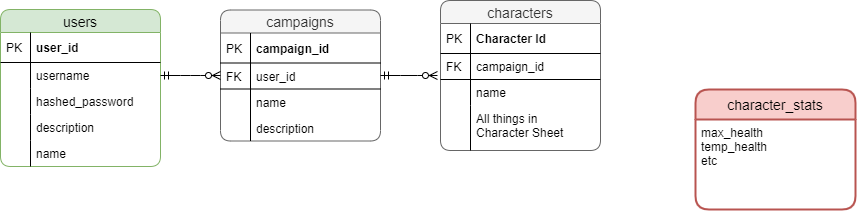

The diagram above was exported from draw.io. Its source (the exported page's mxGraphModel, read from the mxfile embedded in the PNG):
<mxGraphModel dx="1432" dy="1555" grid="1" gridSize="10" guides="1" tooltips="1" connect="1" arrows="1" fold="1" page="1" pageScale="1" pageWidth="850" pageHeight="1100" math="0" shadow="0">
  <root>
    <mxCell id="0" />
    <mxCell id="1" parent="0" />
    <mxCell id="LFkOCu9J2kKM4MW_9QpU-23" value="users" style="swimlane;fontStyle=0;childLayout=stackLayout;horizontal=1;startSize=23;horizontalStack=0;resizeParent=1;resizeParentMax=0;resizeLast=0;collapsible=1;marginBottom=0;swimlaneFillColor=#ffffff;align=center;fontSize=14;comic=0;shadow=0;rounded=1;glass=0;swimlaneLine=1;fillColor=#d5e8d4;strokeColor=#82b366;" parent="1" vertex="1">
      <mxGeometry x="-470" y="90" width="160" height="157" as="geometry">
        <mxRectangle x="60" y="200" width="60" height="23" as="alternateBounds" />
      </mxGeometry>
    </mxCell>
    <mxCell id="LFkOCu9J2kKM4MW_9QpU-24" value="user_id" style="shape=partialRectangle;top=0;left=0;right=0;bottom=1;align=left;verticalAlign=middle;fillColor=none;spacingLeft=34;spacingRight=4;overflow=hidden;rotatable=0;points=[[0,0.5],[1,0.5]];portConstraint=eastwest;dropTarget=0;fontStyle=1;fontSize=12;" parent="LFkOCu9J2kKM4MW_9QpU-23" vertex="1">
      <mxGeometry y="23" width="160" height="30" as="geometry" />
    </mxCell>
    <mxCell id="LFkOCu9J2kKM4MW_9QpU-25" value="PK" style="shape=partialRectangle;top=0;left=0;bottom=0;fillColor=none;align=left;verticalAlign=middle;spacingLeft=4;spacingRight=4;overflow=hidden;rotatable=0;points=[];portConstraint=eastwest;part=1;fontSize=12;" parent="LFkOCu9J2kKM4MW_9QpU-24" vertex="1" connectable="0">
      <mxGeometry width="30" height="30" as="geometry" />
    </mxCell>
    <mxCell id="LFkOCu9J2kKM4MW_9QpU-26" value="username" style="shape=partialRectangle;top=0;left=0;right=0;bottom=0;align=left;verticalAlign=top;fillColor=none;spacingLeft=34;spacingRight=4;overflow=hidden;rotatable=0;points=[[0,0.5],[1,0.5]];portConstraint=eastwest;dropTarget=0;fontSize=12;" parent="LFkOCu9J2kKM4MW_9QpU-23" vertex="1">
      <mxGeometry y="53" width="160" height="26" as="geometry" />
    </mxCell>
    <mxCell id="LFkOCu9J2kKM4MW_9QpU-27" value="" style="shape=partialRectangle;top=0;left=0;bottom=0;fillColor=none;align=left;verticalAlign=top;spacingLeft=4;spacingRight=4;overflow=hidden;rotatable=0;points=[];portConstraint=eastwest;part=1;fontSize=12;" parent="LFkOCu9J2kKM4MW_9QpU-26" vertex="1" connectable="0">
      <mxGeometry width="30" height="26" as="geometry" />
    </mxCell>
    <mxCell id="LFkOCu9J2kKM4MW_9QpU-28" value="hashed_password" style="shape=partialRectangle;top=0;left=0;right=0;bottom=0;align=left;verticalAlign=top;fillColor=none;spacingLeft=34;spacingRight=4;overflow=hidden;rotatable=0;points=[[0,0.5],[1,0.5]];portConstraint=eastwest;dropTarget=0;fontSize=12;" parent="LFkOCu9J2kKM4MW_9QpU-23" vertex="1">
      <mxGeometry y="79" width="160" height="26" as="geometry" />
    </mxCell>
    <mxCell id="LFkOCu9J2kKM4MW_9QpU-29" value="" style="shape=partialRectangle;top=0;left=0;bottom=0;fillColor=none;align=left;verticalAlign=top;spacingLeft=4;spacingRight=4;overflow=hidden;rotatable=0;points=[];portConstraint=eastwest;part=1;fontSize=12;" parent="LFkOCu9J2kKM4MW_9QpU-28" vertex="1" connectable="0">
      <mxGeometry width="30" height="26" as="geometry" />
    </mxCell>
    <mxCell id="LFkOCu9J2kKM4MW_9QpU-53" value="description" style="shape=partialRectangle;top=0;left=0;right=0;bottom=0;align=left;verticalAlign=top;fillColor=none;spacingLeft=34;spacingRight=4;overflow=hidden;rotatable=0;points=[[0,0.5],[1,0.5]];portConstraint=eastwest;dropTarget=0;fontSize=12;" parent="LFkOCu9J2kKM4MW_9QpU-23" vertex="1">
      <mxGeometry y="105" width="160" height="26" as="geometry" />
    </mxCell>
    <mxCell id="LFkOCu9J2kKM4MW_9QpU-54" value="" style="shape=partialRectangle;top=0;left=0;bottom=0;fillColor=none;align=left;verticalAlign=top;spacingLeft=4;spacingRight=4;overflow=hidden;rotatable=0;points=[];portConstraint=eastwest;part=1;fontSize=12;" parent="LFkOCu9J2kKM4MW_9QpU-53" vertex="1" connectable="0">
      <mxGeometry width="30" height="26" as="geometry" />
    </mxCell>
    <object label="name" S="" placeholders="1" id="LFkOCu9J2kKM4MW_9QpU-30">
      <mxCell style="shape=partialRectangle;top=0;left=0;right=0;bottom=0;align=left;verticalAlign=top;fillColor=none;spacingLeft=34;spacingRight=4;overflow=hidden;rotatable=0;points=[[0,0.5],[1,0.5]];portConstraint=eastwest;dropTarget=0;fontSize=12;" parent="LFkOCu9J2kKM4MW_9QpU-23" vertex="1">
        <mxGeometry y="131" width="160" height="26" as="geometry" />
      </mxCell>
    </object>
    <mxCell id="LFkOCu9J2kKM4MW_9QpU-31" value="" style="shape=partialRectangle;top=0;left=0;bottom=0;fillColor=none;align=left;verticalAlign=top;spacingLeft=4;spacingRight=4;overflow=hidden;rotatable=0;points=[];portConstraint=eastwest;part=1;fontSize=12;" parent="LFkOCu9J2kKM4MW_9QpU-30" vertex="1" connectable="0">
      <mxGeometry width="30" height="26" as="geometry" />
    </mxCell>
    <mxCell id="LFkOCu9J2kKM4MW_9QpU-55" value="campaigns" style="swimlane;fontStyle=0;childLayout=stackLayout;horizontal=1;startSize=23;horizontalStack=0;resizeParent=1;resizeParentMax=0;resizeLast=0;collapsible=1;marginBottom=0;swimlaneFillColor=#ffffff;align=center;fontSize=14;comic=0;shadow=0;rounded=1;glass=0;swimlaneLine=1;fillColor=#f5f5f5;strokeColor=#666666;fontColor=#333333;" parent="1" vertex="1">
      <mxGeometry x="-250" y="90.5" width="160" height="131" as="geometry">
        <mxRectangle x="60" y="200" width="60" height="23" as="alternateBounds" />
      </mxGeometry>
    </mxCell>
    <mxCell id="LFkOCu9J2kKM4MW_9QpU-56" value="campaign_id" style="shape=partialRectangle;top=0;left=0;right=0;bottom=1;align=left;verticalAlign=middle;fillColor=none;spacingLeft=34;spacingRight=4;overflow=hidden;rotatable=0;points=[[0,0.5],[1,0.5]];portConstraint=eastwest;dropTarget=0;fontStyle=1;fontSize=12;" parent="LFkOCu9J2kKM4MW_9QpU-55" vertex="1">
      <mxGeometry y="23" width="160" height="30" as="geometry" />
    </mxCell>
    <mxCell id="LFkOCu9J2kKM4MW_9QpU-57" value="PK" style="shape=partialRectangle;top=0;left=0;bottom=0;fillColor=none;align=left;verticalAlign=middle;spacingLeft=4;spacingRight=4;overflow=hidden;rotatable=0;points=[];portConstraint=eastwest;part=1;fontSize=12;" parent="LFkOCu9J2kKM4MW_9QpU-56" vertex="1" connectable="0">
      <mxGeometry width="30" height="30" as="geometry" />
    </mxCell>
    <mxCell id="LFkOCu9J2kKM4MW_9QpU-82" value="user_id" style="shape=partialRectangle;top=0;left=0;right=0;bottom=1;align=left;verticalAlign=top;fillColor=none;spacingLeft=34;spacingRight=4;overflow=hidden;rotatable=0;points=[[0,0.5],[1,0.5]];portConstraint=eastwest;dropTarget=0;fontSize=12;rounded=1;shadow=0;glass=0;comic=0;" parent="LFkOCu9J2kKM4MW_9QpU-55" vertex="1">
      <mxGeometry y="53" width="160" height="26" as="geometry" />
    </mxCell>
    <mxCell id="LFkOCu9J2kKM4MW_9QpU-83" value="FK" style="shape=partialRectangle;top=0;left=0;bottom=0;fillColor=none;align=left;verticalAlign=top;spacingLeft=4;spacingRight=4;overflow=hidden;rotatable=0;points=[];portConstraint=eastwest;part=1;fontSize=12;" parent="LFkOCu9J2kKM4MW_9QpU-82" vertex="1" connectable="0">
      <mxGeometry width="30" height="26" as="geometry" />
    </mxCell>
    <mxCell id="LFkOCu9J2kKM4MW_9QpU-58" value="name" style="shape=partialRectangle;top=0;left=0;right=0;bottom=0;align=left;verticalAlign=top;fillColor=none;spacingLeft=34;spacingRight=4;overflow=hidden;rotatable=0;points=[[0,0.5],[1,0.5]];portConstraint=eastwest;dropTarget=0;fontSize=12;" parent="LFkOCu9J2kKM4MW_9QpU-55" vertex="1">
      <mxGeometry y="79" width="160" height="26" as="geometry" />
    </mxCell>
    <mxCell id="LFkOCu9J2kKM4MW_9QpU-59" value="" style="shape=partialRectangle;top=0;left=0;bottom=0;fillColor=none;align=left;verticalAlign=top;spacingLeft=4;spacingRight=4;overflow=hidden;rotatable=0;points=[];portConstraint=eastwest;part=1;fontSize=12;" parent="LFkOCu9J2kKM4MW_9QpU-58" vertex="1" connectable="0">
      <mxGeometry width="30" height="26" as="geometry" />
    </mxCell>
    <mxCell id="LFkOCu9J2kKM4MW_9QpU-62" value="description" style="shape=partialRectangle;top=0;left=0;right=0;bottom=0;align=left;verticalAlign=top;fillColor=none;spacingLeft=34;spacingRight=4;overflow=hidden;rotatable=0;points=[[0,0.5],[1,0.5]];portConstraint=eastwest;dropTarget=0;fontSize=12;" parent="LFkOCu9J2kKM4MW_9QpU-55" vertex="1">
      <mxGeometry y="105" width="160" height="26" as="geometry" />
    </mxCell>
    <mxCell id="LFkOCu9J2kKM4MW_9QpU-63" value="" style="shape=partialRectangle;top=0;left=0;bottom=0;fillColor=none;align=left;verticalAlign=top;spacingLeft=4;spacingRight=4;overflow=hidden;rotatable=0;points=[];portConstraint=eastwest;part=1;fontSize=12;" parent="LFkOCu9J2kKM4MW_9QpU-62" vertex="1" connectable="0">
      <mxGeometry width="30" height="26" as="geometry" />
    </mxCell>
    <mxCell id="LFkOCu9J2kKM4MW_9QpU-66" value="characters" style="swimlane;fontStyle=0;childLayout=stackLayout;horizontal=1;startSize=23;horizontalStack=0;resizeParent=1;resizeParentMax=0;resizeLast=0;collapsible=1;marginBottom=0;swimlaneFillColor=#ffffff;align=center;fontSize=14;comic=0;shadow=0;rounded=1;glass=0;swimlaneLine=1;fillColor=#f5f5f5;strokeColor=#666666;fontColor=#333333;" parent="1" vertex="1">
      <mxGeometry x="-30" y="81" width="160" height="150" as="geometry">
        <mxRectangle x="60" y="200" width="60" height="23" as="alternateBounds" />
      </mxGeometry>
    </mxCell>
    <mxCell id="LFkOCu9J2kKM4MW_9QpU-67" value="Character Id" style="shape=partialRectangle;top=0;left=0;right=0;bottom=1;align=left;verticalAlign=middle;fillColor=none;spacingLeft=34;spacingRight=4;overflow=hidden;rotatable=0;points=[[0,0.5],[1,0.5]];portConstraint=eastwest;dropTarget=0;fontStyle=1;fontSize=12;" parent="LFkOCu9J2kKM4MW_9QpU-66" vertex="1">
      <mxGeometry y="23" width="160" height="30" as="geometry" />
    </mxCell>
    <mxCell id="LFkOCu9J2kKM4MW_9QpU-68" value="PK" style="shape=partialRectangle;top=0;left=0;bottom=0;fillColor=none;align=left;verticalAlign=middle;spacingLeft=4;spacingRight=4;overflow=hidden;rotatable=0;points=[];portConstraint=eastwest;part=1;fontSize=12;" parent="LFkOCu9J2kKM4MW_9QpU-67" vertex="1" connectable="0">
      <mxGeometry width="30" height="30" as="geometry" />
    </mxCell>
    <mxCell id="LFkOCu9J2kKM4MW_9QpU-80" value="campaign_id" style="shape=partialRectangle;top=0;left=0;right=0;bottom=1;align=left;verticalAlign=top;fillColor=none;spacingLeft=34;spacingRight=4;overflow=hidden;rotatable=0;points=[[0,0.5],[1,0.5]];portConstraint=eastwest;dropTarget=0;fontSize=12;rounded=1;shadow=0;glass=0;comic=0;fontStyle=0" parent="LFkOCu9J2kKM4MW_9QpU-66" vertex="1">
      <mxGeometry y="53" width="160" height="26" as="geometry" />
    </mxCell>
    <mxCell id="LFkOCu9J2kKM4MW_9QpU-81" value="FK" style="shape=partialRectangle;top=0;left=0;bottom=0;fillColor=none;align=left;verticalAlign=top;spacingLeft=4;spacingRight=4;overflow=hidden;rotatable=0;points=[];portConstraint=eastwest;part=1;fontSize=12;" parent="LFkOCu9J2kKM4MW_9QpU-80" vertex="1" connectable="0">
      <mxGeometry width="30" height="26" as="geometry" />
    </mxCell>
    <mxCell id="LFkOCu9J2kKM4MW_9QpU-69" value="name" style="shape=partialRectangle;top=0;left=0;right=0;bottom=0;align=left;verticalAlign=top;fillColor=none;spacingLeft=34;spacingRight=4;overflow=hidden;rotatable=0;points=[[0,0.5],[1,0.5]];portConstraint=eastwest;dropTarget=0;fontSize=12;" parent="LFkOCu9J2kKM4MW_9QpU-66" vertex="1">
      <mxGeometry y="79" width="160" height="26" as="geometry" />
    </mxCell>
    <mxCell id="LFkOCu9J2kKM4MW_9QpU-70" value="" style="shape=partialRectangle;top=0;left=0;bottom=0;fillColor=none;align=left;verticalAlign=top;spacingLeft=4;spacingRight=4;overflow=hidden;rotatable=0;points=[];portConstraint=eastwest;part=1;fontSize=12;" parent="LFkOCu9J2kKM4MW_9QpU-69" vertex="1" connectable="0">
      <mxGeometry width="30" height="26" as="geometry" />
    </mxCell>
    <mxCell id="LFkOCu9J2kKM4MW_9QpU-73" value="All things in &#10;Character Sheet " style="shape=partialRectangle;top=0;left=0;right=0;bottom=0;align=left;verticalAlign=top;fillColor=none;spacingLeft=34;spacingRight=4;overflow=hidden;rotatable=0;points=[[0,0.5],[1,0.5]];portConstraint=eastwest;dropTarget=0;fontSize=12;" parent="LFkOCu9J2kKM4MW_9QpU-66" vertex="1">
      <mxGeometry y="105" width="160" height="45" as="geometry" />
    </mxCell>
    <mxCell id="LFkOCu9J2kKM4MW_9QpU-74" value="" style="shape=partialRectangle;top=0;left=0;bottom=0;fillColor=none;align=left;verticalAlign=top;spacingLeft=4;spacingRight=4;overflow=hidden;rotatable=0;points=[];portConstraint=eastwest;part=1;fontSize=12;" parent="LFkOCu9J2kKM4MW_9QpU-73" vertex="1" connectable="0">
      <mxGeometry width="30" height="45" as="geometry" />
    </mxCell>
    <mxCell id="LFkOCu9J2kKM4MW_9QpU-78" value="" style="edgeStyle=entityRelationEdgeStyle;fontSize=12;html=1;endArrow=ERzeroToMany;startArrow=ERmandOne;" parent="1" source="LFkOCu9J2kKM4MW_9QpU-26" target="LFkOCu9J2kKM4MW_9QpU-55" edge="1">
      <mxGeometry width="100" height="100" relative="1" as="geometry">
        <mxPoint x="240" y="180" as="sourcePoint" />
        <mxPoint x="-200" y="350" as="targetPoint" />
      </mxGeometry>
    </mxCell>
    <mxCell id="LFkOCu9J2kKM4MW_9QpU-79" value="" style="edgeStyle=entityRelationEdgeStyle;fontSize=12;html=1;endArrow=ERzeroToMany;startArrow=ERmandOne;entryX=-0.019;entryY=0.846;entryDx=0;entryDy=0;entryPerimeter=0;" parent="1" source="LFkOCu9J2kKM4MW_9QpU-55" edge="1" target="LFkOCu9J2kKM4MW_9QpU-80">
      <mxGeometry width="100" height="100" relative="1" as="geometry">
        <mxPoint x="-10" y="208" as="sourcePoint" />
        <mxPoint x="-110" y="290" as="targetPoint" />
      </mxGeometry>
    </mxCell>
    <mxCell id="LFkOCu9J2kKM4MW_9QpU-95" value="character_stats" style="swimlane;childLayout=stackLayout;horizontal=1;startSize=30;horizontalStack=0;fillColor=#f8cecc;rounded=1;fontSize=14;fontStyle=0;strokeWidth=2;resizeParent=0;resizeLast=1;shadow=0;dashed=0;align=center;glass=0;comic=0;strokeColor=#b85450;" parent="1" vertex="1">
      <mxGeometry x="225" y="170" width="160" height="120" as="geometry" />
    </mxCell>
    <mxCell id="LFkOCu9J2kKM4MW_9QpU-96" value="max_health&#10;temp_health&#10;etc" style="align=left;strokeColor=none;fillColor=none;spacingLeft=4;fontSize=12;verticalAlign=top;resizable=0;rotatable=0;part=1;" parent="LFkOCu9J2kKM4MW_9QpU-95" vertex="1">
      <mxGeometry y="30" width="160" height="90" as="geometry" />
    </mxCell>
  </root>
</mxGraphModel>